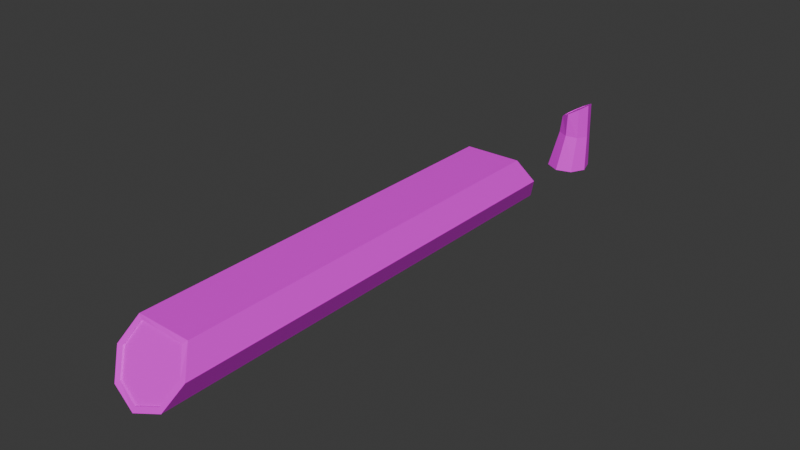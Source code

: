 # Source: arvoreshrinequebrada.blend  (saved by Blender 4.3.34; exported with 4.5.12 LTS)
import bpy
from mathutils import Matrix  # noqa: F401  (used for matrix-valued properties, if any)

bpy.ops.wm.read_factory_settings(use_empty=True)
scene = bpy.context.scene
scene.name = 'Scene'

# ---- collections
col_collection = bpy.data.collections.new('Collection'); scene.collection.children.link(col_collection)

# ---- images (referenced by path relative to the original .blend; pixels are not part of the script)
import os
ASSET_DIR = os.environ.get("B2B_ASSET_DIR", "")  # directory of the original .blend (textures are referenced by path, not embedded)
HERE = os.path.dirname(os.path.abspath(__file__))  # packed textures are extracted next to this script under _unpacked/

def load_image(name, relpath, width, height, colorspace="sRGB"):
    """Load a texture the original file referenced (path relative to the .blend, or extracted next to this script)."""
    p = next((c for c in (os.path.join(HERE, relpath), os.path.join(ASSET_DIR, relpath)) if relpath and os.path.exists(c)), "")
    if p:
        img = bpy.data.images.load(p, check_existing=True)
        img.name = name
    else:  # same state as the original file: an image datablock whose file is absent (Cycles renders it pink)
        img = bpy.data.images.new(name, width, height)
        img.source = "FILE"
        img.filepath = "//" + (relpath or name)
    img.colorspace_settings.name = colorspace
    return img
img_madeira_arvores_png = load_image('Madeira_Arvores.png', 'Madeira_Arvores.png', 1024, 1024, 'sRGB')
img_tronco1_png = load_image('tronco1.png', 'tronco1.png', 1024, 1024, 'sRGB')

# ---- materials (node trees are filled in below, after node groups)
mat_tronco = bpy.data.materials.new('tronco')
mat_madeira_001 = bpy.data.materials.new('madeira.001')

# ---- material node trees
mat_tronco.use_nodes = True; mat_tronco.node_tree.nodes.clear()
_N = mat_tronco.node_tree.nodes; _L = mat_tronco.node_tree.links
n0 = _N.new('ShaderNodeBsdfPrincipled'); n0.name = 'Principled BSDF'; n0.location = (10, 300)
n1 = _N.new('ShaderNodeOutputMaterial'); n1.name = 'Material Output'; n1.location = (300, 300)
n2 = _N.new('ShaderNodeTexImage'); n2.name = 'Image Texture'; n2.location = (-367, 218)
n2.image = img_madeira_arvores_png
_L.new(n0.outputs[0], n1.inputs[0])
_L.new(n2.outputs[0], n0.inputs[0])
n1.is_active_output = True
mat_madeira_001.use_nodes = True; mat_madeira_001.node_tree.nodes.clear()
_N = mat_madeira_001.node_tree.nodes; _L = mat_madeira_001.node_tree.links
n0 = _N.new('ShaderNodeBsdfPrincipled'); n0.name = 'Principled BSDF'; n0.location = (10, 300)
n1 = _N.new('ShaderNodeOutputMaterial'); n1.name = 'Material Output'; n1.location = (300, 300)
n2 = _N.new('ShaderNodeTexImage'); n2.name = 'Image Texture'; n2.location = (-354, 260)
n2.image = img_tronco1_png
_L.new(n0.outputs[0], n1.inputs[0])
_L.new(n2.outputs[0], n0.inputs[0])
n1.is_active_output = True

# ---- world
world_world = bpy.data.worlds.new('World'); scene.world = world_world
world_world.use_nodes = True; world_world.node_tree.nodes.clear()
_N = world_world.node_tree.nodes; _L = world_world.node_tree.links
n0 = _N.new('ShaderNodeOutputWorld'); n0.name = 'World Output'; n0.location = (300, 300)
n1 = _N.new('ShaderNodeBackground'); n1.name = 'Background'; n1.location = (10, 300)
n1.inputs[0].default_value = (0.05088, 0.05088, 0.05088, 1.0)
_L.new(n1.outputs[0], n0.inputs[0])
n0.is_active_output = True
world_world.color = (0.05088, 0.05088, 0.05088)
world_world.sun_shadow_jitter_overblur = 0.0

# ---- meshes
me_cube_003 = bpy.data.meshes.new('Cube.003')
me_cube_003.from_pydata([(-0.6652, 0.01515, -0.02446), (-0.4795, -0.5579, -0.02446), (0.06033, -0.8337, -0.02446), (0.6381, -0.6506, -0.02446), (0.9154, -0.116, -0.02446), (0.7298, 0.4571, -0.02446), (0.19, 0.7328, -0.02446), (-0.3878, 0.5498, -0.02446), (-0.3531, 0.131, 1.347), (-0.2108, -0.2971, 1.361), (0.1922, -0.4998, 1.35), (0.62, -0.3585, 1.323), (0.8218, 0.04408, 1.293), (0.6795, 0.4721, 1.28), (0.2764, 0.6749, 1.29), (-0.1513, 0.5336, 1.318), (-0.2503, 0.1404, 1.97), (-0.07591, 0.5511, 2.075), (-0.1245, -0.2966, 2.044), (0.2277, -0.5039, 2.254), (0.6001, -0.36, 2.478), (0.7745, 0.05068, 2.583), (0.6487, 0.4877, 2.509), (0.2965, 0.695, 2.299), (-0.1809, 0.1343, 2.011), (-0.03013, 0.4894, 2.103), (-0.07218, -0.2435, 2.075), (0.2324, -0.4227, 2.257), (0.5543, -0.2983, 2.45), (0.7051, 0.05676, 2.542), (0.5963, 0.4346, 2.478), (0.2918, 0.6138, 2.296), (-0.1828, 0.1292, 1.988), (-0.03207, 0.4843, 2.079), (-0.07411, -0.2486, 2.052), (0.2304, -0.4278, 2.234), (0.5524, -0.3035, 2.427), (0.7031, 0.05162, 2.518), (0.5944, 0.4294, 2.454), (0.2899, 0.6087, 2.273)], [], [(0, 8, 15, 7), (1, 9, 8, 0), (2, 10, 9, 1), (3, 11, 10, 2), (4, 12, 11, 3), (5, 13, 12, 4), (6, 14, 13, 5), (7, 15, 14, 6), (15, 17, 23, 14), (14, 23, 22, 13), (13, 22, 21, 12), (12, 21, 20, 11), (11, 20, 19, 10), (10, 19, 18, 9), (9, 18, 16, 8), (8, 16, 17, 15), (18, 19, 27, 26), (20, 21, 29, 28), (22, 23, 31, 30), (16, 18, 26, 24), (19, 20, 28, 27), (21, 22, 30, 29), (23, 17, 25, 31), (17, 16, 24, 25), (30, 31, 39, 38), (24, 26, 34, 32), (27, 28, 36, 35), (29, 30, 38, 37), (31, 25, 33, 39), (25, 24, 32, 33), (26, 27, 35, 34), (28, 29, 37, 36), (33, 32, 34, 35, 36, 37, 38, 39)])
me_cube_003.polygons.foreach_set('material_index', [0, 0, 0, 0, 0, 0, 0, 0, 0, 0, 0, 0, 0, 0, 0, 0, 0, 0, 0, 0, 0, 0, 0, 0, 0, 0, 0, 0, 0, 0, 0, 0, 1])
_uv = me_cube_003.uv_layers.new(name='UVMap')
_uv.uv.foreach_set('vector', [0.7061, 0.4959, 0.361, 0.4959, 0.361, 0.3581, 0.7061, 0.3581, 0.7061, 0.6311, 0.361, 0.6311, 0.361, 0.4959, 0.7061, 0.4959, 0.7061, 0.7619, 0.361, 0.7619, 0.361, 0.6311, 0.7061, 0.6311, 0.7061, 0.8849, 0.361, 0.8849, 0.361, 0.7619, 0.7061, 0.7619, 0.7061, 0.9973, 0.361, 0.9973, 0.361, 0.8849, 0.7061, 0.8849, 0.7061, 0.1122, 0.361, 0.1122, 0.361, 0.006843, 0.7061, 0.006843, 0.7061, 0.2283, 0.361, 0.2283, 0.361, 0.1122, 0.7061, 0.1122, 0.7061, 0.3581, 0.361, 0.3581, 0.361, 0.2283, 0.7061, 0.2283, 0.361, 0.3581, 0.0597, 0.3581, 0.0597, 0.2283, 0.361, 0.2283, 0.361, 0.2283, 0.0597, 0.2283, 0.0597, 0.1122, 0.361, 0.1122, 0.361, 0.1122, 0.0597, 0.1122, 0.0597, 0.006843, 0.361, 0.006843, 0.361, 0.9973, 0.0597, 0.9973, 0.0597, 0.8849, 0.361, 0.8849, 0.361, 0.8849, 0.0597, 0.8849, 0.0597, 0.7619, 0.361, 0.7619, 0.361, 0.7619, 0.0597, 0.7619, 0.0597, 0.6311, 0.361, 0.6311, 0.361, 0.6311, 0.0597, 0.6311, 0.0597, 0.4959, 0.361, 0.4959, 0.361, 0.4959, 0.0597, 0.4959, 0.0597, 0.3581, 0.361, 0.3581, 0.0597, 0.6311, 0.0597, 0.7619, 0.0533, 0.7619, 0.05351, 0.6311, 0.0597, 0.8849, 0.0597, 0.9973, 0.05296, 0.9973, 0.05312, 0.8849, 0.0597, 0.1122, 0.0597, 0.2283, 0.05419, 0.2283, 0.05434, 0.1122, 0.0597, 0.4959, 0.0597, 0.6311, 0.05351, 0.6311, 0.05375, 0.4959, 0.0597, 0.7619, 0.0597, 0.8849, 0.05312, 0.8849, 0.0533, 0.7619, 0.0597, 0.006843, 0.0597, 0.1122, 0.05434, 0.1122, 0.05445, 0.006843, 0.0597, 0.2283, 0.0597, 0.3581, 0.05399, 0.3581, 0.05419, 0.2283, 0.0597, 0.3581, 0.0597, 0.4959, 0.05375, 0.4959, 0.05399, 0.3581, 0.05434, 0.1122, 0.05419, 0.2283, 0.05132, 0.2283, 0.05132, 0.1122, 0.05375, 0.4959, 0.05351, 0.6311, 0.05132, 0.6311, 0.05132, 0.4959, 0.0533, 0.7619, 0.05312, 0.8849, 0.05132, 0.8849, 0.05132, 0.7619, 0.05445, 0.006843, 0.05434, 0.1122, 0.05132, 0.1122, 0.05132, 0.006843, 0.05419, 0.2283, 0.05399, 0.3581, 0.05132, 0.3581, 0.05132, 0.2283, 0.05399, 0.3581, 0.05375, 0.4959, 0.05132, 0.4959, 0.05132, 0.3581, 0.05351, 0.6311, 0.0533, 0.7619, 0.05132, 0.7619, 0.05132, 0.6311, 0.05312, 0.8849, 0.05296, 0.9973, 0.05132, 0.9973, 0.05132, 0.8849, 0.6805, 0.06358, 0.9329, 0.3172, 0.9329, 0.6767, 0.6805, 0.9315, 0.3234, 0.9324, 0.071, 0.6787, 0.071, 0.3192, 0.3234, 0.06443])
me_cube_003.materials.append(mat_tronco)
me_cube_003.materials.append(mat_madeira_001)
me_cube_003.auto_texspace = False
me_cube_003.update()
me_cube_005 = bpy.data.meshes.new('Cube.005')
me_cube_005.from_pydata([(1.482, 8.171, -5.345), (1.074, 7.629, -4.466), (-1.431, 8.1, -5.371), (-0.9842, 7.574, -4.465), (1.036, 8.703, -6.231), (-0.000644, 8.864, -6.6), (-1.022, 8.625, -6.236), (-0.8474, 7.63, -4.584), (0.9323, 7.725, -4.58), (1.285, 8.194, -5.345), (0.8996, 8.625, -6.112), (0.00298, 8.764, -6.431), (-0.8801, 8.53, -6.116), (-1.232, 8.061, -5.351), (-0.8296, 7.575, -4.58), (0.9501, 7.669, -4.576), (1.302, 8.139, -5.341), (0.9174, 8.57, -6.107), (0.02075, 8.709, -6.426), (-0.8623, 8.475, -6.111), (-1.215, 8.005, -5.346), (1.074, 0.09244, -4.466), (1.482, 0.09244, -5.345), (-1.022, 0.09244, -6.236), (-0.9842, 0.09244, -4.465), (-1.431, 0.09244, -5.371), (-0.0006434, 0.09244, -6.6), (1.036, 0.09244, -6.231), (1.482, -7.986, -5.345), (1.074, -7.444, -4.466), (-1.431, -7.915, -5.371), (-0.9842, -7.389, -4.465), (1.036, -8.518, -6.231), (-0.000643, -8.679, -6.6), (-1.022, -8.44, -6.236), (-0.8474, -7.445, -4.584), (0.9323, -7.54, -4.58), (1.285, -7.986, -5.345), (0.8996, -8.44, -6.112), (0.00298, -8.579, -6.431), (-0.8801, -8.345, -6.116), (-1.232, -7.876, -5.351), (-0.8296, -7.39, -4.58), (0.9501, -7.485, -4.576), (1.302, -7.954, -5.341), (0.9174, -8.385, -6.107), (0.02075, -8.524, -6.426), (-0.8623, -8.29, -6.111), (-1.215, -7.82, -5.346), (-1.038, 8.24, -5.729), (-0.4208, 8.592, -6.269), (0.4691, 8.639, -6.267), (1.11, 8.354, -5.724), (-1.022, -7.605, -4.963), (-1.038, -8.055, -5.729), (-0.4208, -8.407, -6.269), (0.4691, -8.454, -6.267), (1.11, -8.169, -5.724), (1.126, -7.719, -4.958), (0.06023, 7.622, -4.578), (0.04246, 7.677, -4.582), (0.06023, -7.437, -4.578), (0.04469, 7.601, -4.466), (0.04469, 0.09244, -4.466), (0.04469, -7.417, -4.466), (0.04246, -7.492, -4.582)], [], [(1, 0, 9, 8), (4, 5, 11, 10), (6, 2, 13, 12), (0, 4, 10, 9), (5, 6, 12, 11), (2, 3, 7, 13), (12, 13, 20, 49, 19), (9, 10, 17, 52, 16), (11, 12, 19, 50, 18), (13, 7, 14, 20), (10, 11, 18, 51, 17), (0, 1, 21, 22), (2, 6, 23, 25), (4, 0, 22, 27), (6, 5, 26, 23), (5, 4, 27, 26), (3, 2, 25, 24), (29, 36, 37, 28), (32, 38, 39, 33), (34, 40, 41, 30), (28, 37, 38, 32), (33, 39, 40, 34), (30, 41, 35, 31), (40, 47, 54, 48, 41), (37, 44, 57, 45, 38), (39, 46, 55, 47, 40), (41, 48, 53, 42, 35), (36, 43, 58, 44, 37), (38, 45, 56, 46, 39), (14, 59, 15, 16, 52, 17, 51, 18, 50, 19, 49, 20), (28, 22, 21, 29), (30, 25, 23, 34), (32, 27, 22, 28), (34, 23, 26, 33), (33, 26, 27, 32), (31, 24, 25, 30), (60, 7, 3, 62), (8, 9, 16, 15), (63, 62, 3, 24), (63, 24, 31, 64), (65, 64, 31, 35), (43, 36, 65, 35, 42, 61), (42, 53, 48, 54, 47, 55, 46, 56, 45, 57, 44, 58, 43, 61), (59, 14, 7, 60), (36, 29, 64, 65), (21, 63, 64, 29), (21, 1, 62, 63), (8, 60, 62, 1), (15, 59, 60, 8)])
me_cube_005.polygons.foreach_set('material_index', [1, 1, 1, 1, 1, 1, 1, 1, 1, 1, 1, 1, 1, 1, 1, 1, 1, 1, 1, 1, 1, 1, 1, 1, 1, 1, 1, 1, 1, 0, 1, 1, 1, 1, 1, 1, 1, 1, 1, 1, 1, 1, 0, 1, 1, 1, 1, 1, 1])
_uv = me_cube_005.uv_layers.new(name='UVMap')
_uv.uv.foreach_set('vector', [1.15, 0.3549, 1.146, 0.2246, 1.154, 0.2247, 1.157, 0.355, 1.144, 0.1097, 1.141, 0.008275, 1.149, 0.008339, 1.151, 0.1098, 1.162, 0.8959, 1.159, 0.7714, 1.168, 0.7714, 1.171, 0.896, 1.146, 0.2246, 1.144, 0.1097, 1.151, 0.1098, 1.154, 0.2247, 1.165, 1.012, 1.162, 0.8959, 1.171, 0.896, 1.174, 1.012, 1.159, 0.7714, 1.156, 0.6314, 1.164, 0.6313, 1.168, 0.7714, 1.171, 0.896, 1.168, 0.7714, 1.171, 0.7709, 1.173, 0.8333, 1.174, 0.8957, 1.154, 0.2247, 1.151, 0.1098, 1.153, 0.1096, 1.155, 0.167, 1.157, 0.2244, 1.174, 1.012, 1.171, 0.896, 1.174, 0.8957, 1.176, 0.9537, 1.177, 1.012, 1.168, 0.7714, 1.164, 0.6313, 1.167, 0.6282, 1.171, 0.7709, 1.151, 0.1098, 1.149, 0.008339, 1.151, 0.008356, 1.152, 0.05896, 1.153, 0.1096, 1.146, 0.2246, 1.15, 0.3549, 0.5084, 0.3598, 0.5086, 0.2261, 1.159, 0.7714, 1.162, 0.8959, 0.5076, 0.8968, 0.5078, 0.7749, 1.144, 0.1097, 1.146, 0.2246, 0.5086, 0.2261, 0.5088, 0.1074, 1.162, 0.8959, 1.165, 1.012, 0.5074, 1.008, 0.5076, 0.8968, 1.141, 0.008275, 1.144, 0.1097, 0.5088, 0.1074, 0.509, 0.002845, 1.156, 0.6314, 1.159, 0.7714, 0.5078, 0.7749, 0.508, 0.6353, -0.1328, 0.3489, -0.1407, 0.3488, -0.1371, 0.2169, -0.1294, 0.2168, -0.1263, 0.09869, -0.1339, 0.09865, -0.1311, -0.002651, -0.1237, -0.002587, -0.1468, 0.8888, -0.1555, 0.8888, -0.1521, 0.7642, -0.1436, 0.7643, -0.1294, 0.2168, -0.1371, 0.2169, -0.1339, 0.09865, -0.1263, 0.09869, -0.1499, 1.004, -0.1587, 1.004, -0.1555, 0.8888, -0.1468, 0.8888, -0.1436, 0.7643, -0.1521, 0.7642, -0.1482, 0.6214, -0.1399, 0.6216, -0.1555, 0.8888, -0.159, 0.8885, -0.1572, 0.8261, -0.1554, 0.7636, -0.1521, 0.7642, -0.1371, 0.2169, -0.1395, 0.2165, -0.1378, 0.1574, -0.136, 0.09842, -0.1339, 0.09865, -0.1587, 1.004, -0.1624, 1.004, -0.1607, 0.9464, -0.159, 0.8885, -0.1555, 0.8888, -0.1521, 0.7642, -0.1554, 0.7636, -0.1533, 0.6923, -0.1512, 0.6209, -0.1482, 0.6214, -0.1407, 0.3488, -0.1433, 0.3485, -0.1414, 0.2825, -0.1395, 0.2165, -0.1371, 0.2169, -0.1339, 0.09865, -0.136, 0.09842, -0.1346, 0.04787, -0.1331, -0.002668, -0.1311, -0.002651, 0.8076, 0.8069, 0.5011, 0.9453, 0.1883, 0.8141, 0.05442, 0.507, 0.1157, 0.3519, 0.177, 0.1968, 0.3307, 0.1311, 0.4844, 0.06541, 0.6404, 0.1275, 0.7963, 0.1896, 0.8633, 0.3432, 0.9302, 0.4968, -0.1294, 0.2168, 0.5086, 0.2261, 0.5084, 0.3598, -0.1328, 0.3489, -0.1436, 0.7643, 0.5078, 0.7749, 0.5076, 0.8968, -0.1468, 0.8888, -0.1263, 0.09869, 0.5088, 0.1074, 0.5086, 0.2261, -0.1294, 0.2168, -0.1468, 0.8888, 0.5076, 0.8968, 0.5074, 1.008, -0.1499, 1.004, -0.1237, -0.002587, 0.509, 0.002845, 0.5088, 0.1074, -0.1263, 0.09869, -0.1399, 0.6216, 0.508, 0.6353, 0.5078, 0.7749, -0.1436, 0.7643, 1.161, 0.4924, 1.164, 0.6313, 1.156, 0.6314, 1.153, 0.4925, 1.157, 0.355, 1.154, 0.2247, 1.157, 0.2244, 1.16, 0.3558, 0.5082, 0.4979, 1.153, 0.4925, 1.156, 0.6314, 0.508, 0.6353, 0.5082, 0.4979, 0.508, 0.6353, -0.1399, 0.6216, -0.1364, 0.4866, -0.1445, 0.4865, -0.1364, 0.4866, -0.1399, 0.6216, -0.1482, 0.6214, -0.1433, 0.3485, -0.1407, 0.3488, -0.1445, 0.4865, -0.1482, 0.6214, -0.1512, 0.6209, -0.1473, 0.4847, 0.1842, 0.8141, 0.1193, 0.6605, 0.05442, 0.507, 0.1178, 0.3519, 0.1811, 0.1968, 0.3356, 0.1311, 0.4901, 0.06534, 0.6453, 0.1275, 0.8004, 0.1896, 0.8653, 0.3432, 0.9302, 0.4968, 0.8669, 0.6518, 0.8035, 0.8069, 0.497, 0.9454, 1.164, 0.492, 1.167, 0.6282, 1.164, 0.6313, 1.161, 0.4924, -0.1407, 0.3488, -0.1328, 0.3489, -0.1364, 0.4866, -0.1445, 0.4865, 0.5084, 0.3598, 0.5082, 0.4979, -0.1364, 0.4866, -0.1328, 0.3489, 0.5084, 0.3598, 1.15, 0.3549, 1.153, 0.4925, 0.5082, 0.4979, 1.157, 0.355, 1.161, 0.4924, 1.153, 0.4925, 1.15, 0.3549, 1.16, 0.3558, 1.164, 0.492, 1.161, 0.4924, 1.157, 0.355])
me_cube_005.materials.append(mat_madeira_001)
me_cube_005.materials.append(mat_tronco)
me_cube_005.auto_texspace = False
me_cube_005.update()

# ---- objects
ob_cube = bpy.data.objects.new('Cube', me_cube_003)
ob_cube_002 = bpy.data.objects.new('Cube.002', me_cube_005)

# ---- transforms, parenting, visibility, modifiers, constraints
ob_cube.location = (0.0, 0.0, 0.0)
ob_cube_002.location = (0.0, -12.81, 6.6)

# ---- collection membership
col_collection.objects.link(ob_cube)
col_collection.objects.link(ob_cube_002)

# ---- scene / render settings (as saved in the file)
scene.frame_start = 1; scene.frame_end = 250; scene.frame_set(168)
scene.render.engine = 'BLENDER_EEVEE_NEXT'
bpy.context.view_layer.update()

# ---- added for rendering (the .blend has no active camera and no usable light): camera, sun
cam_auto = bpy.data.cameras.new('AutoCamera')
cam_auto.lens = 50.0
cam_auto.sensor_width = 36.0
cam_auto.clip_end = 1000.0
ob_auto_camera = bpy.data.objects.new('AutoCamera', cam_auto)
scene.collection.objects.link(ob_auto_camera)
ob_auto_camera.location = (20.9014, -35.4297, 17.9804)
ob_auto_camera.rotation_euler = (1.09748, -7.21219e-08, 0.694738)
scene.camera = ob_auto_camera
light_auto_sun = bpy.data.lights.new('AutoSun', 'SUN')
light_auto_sun.energy = 3.0
light_auto_sun.angle = 0.0523599
ob_auto_sun = bpy.data.objects.new('AutoSun', light_auto_sun)
scene.collection.objects.link(ob_auto_sun)
ob_auto_sun.rotation_euler = (0.872665, 0.174533, 0.523599)
bpy.context.view_layer.update()
